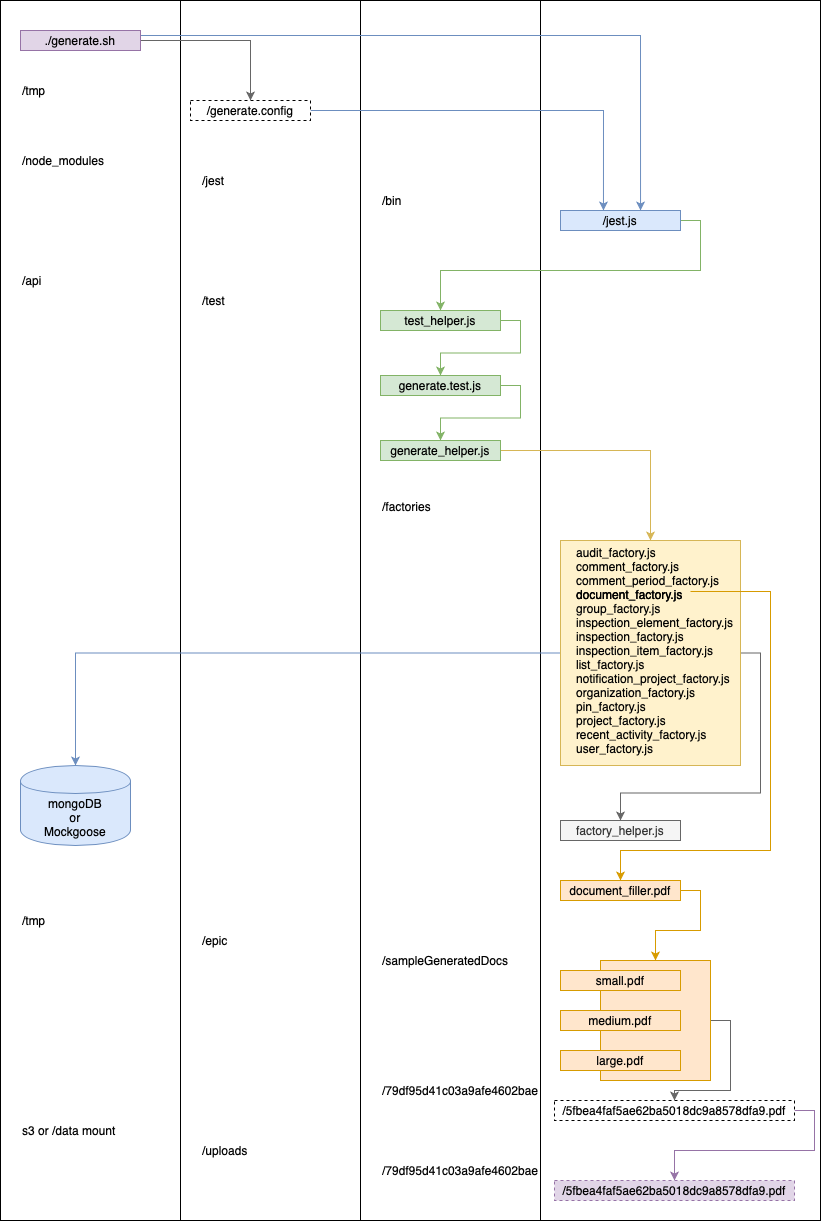

The diagram above was exported from draw.io. Its source (the exported page's mxGraphModel, read from the mxfile embedded in the PNG):
<mxGraphModel dx="1032" dy="713" grid="1" gridSize="10" guides="1" tooltips="1" connect="1" arrows="1" fold="1" page="1" pageScale="1" pageWidth="850" pageHeight="1100" math="0" shadow="0">
  <root>
    <mxCell id="0" />
    <mxCell id="1" parent="0" />
    <mxCell id="0GsQGA2Sv4LBzcyOKUVD-10" value="" style="rounded=0;whiteSpace=wrap;html=1;align=left;" vertex="1" parent="1">
      <mxGeometry x="30" y="60" width="720" height="690" as="geometry" />
    </mxCell>
    <mxCell id="0GsQGA2Sv4LBzcyOKUVD-12" value="" style="rounded=0;whiteSpace=wrap;html=1;align=left;" vertex="1" parent="1">
      <mxGeometry x="30" y="60" width="180" height="1220" as="geometry" />
    </mxCell>
    <mxCell id="0GsQGA2Sv4LBzcyOKUVD-13" value="" style="rounded=0;whiteSpace=wrap;html=1;align=left;" vertex="1" parent="1">
      <mxGeometry x="210" y="60" width="180" height="1220" as="geometry" />
    </mxCell>
    <mxCell id="0GsQGA2Sv4LBzcyOKUVD-14" value="" style="rounded=0;whiteSpace=wrap;html=1;align=left;" vertex="1" parent="1">
      <mxGeometry x="390" y="60" width="180" height="1220" as="geometry" />
    </mxCell>
    <mxCell id="0GsQGA2Sv4LBzcyOKUVD-15" value="" style="rounded=0;whiteSpace=wrap;html=1;align=left;" vertex="1" parent="1">
      <mxGeometry x="570" y="60" width="280" height="1220" as="geometry" />
    </mxCell>
    <mxCell id="0GsQGA2Sv4LBzcyOKUVD-30" style="edgeStyle=orthogonalEdgeStyle;rounded=0;orthogonalLoop=1;jettySize=auto;html=1;exitX=1;exitY=0.25;exitDx=0;exitDy=0;entryX=0.667;entryY=0;entryDx=0;entryDy=0;fillColor=#dae8fc;strokeColor=#6c8ebf;entryPerimeter=0;" edge="1" parent="1" source="0GsQGA2Sv4LBzcyOKUVD-1" target="0GsQGA2Sv4LBzcyOKUVD-17">
      <mxGeometry relative="1" as="geometry">
        <Array as="points">
          <mxPoint x="670" y="95" />
        </Array>
      </mxGeometry>
    </mxCell>
    <mxCell id="0GsQGA2Sv4LBzcyOKUVD-48" style="edgeStyle=orthogonalEdgeStyle;rounded=0;orthogonalLoop=1;jettySize=auto;html=1;exitX=1;exitY=0.5;exitDx=0;exitDy=0;entryX=0.5;entryY=0;entryDx=0;entryDy=0;fillColor=#f5f5f5;strokeColor=#666666;" edge="1" parent="1" source="0GsQGA2Sv4LBzcyOKUVD-1" target="0GsQGA2Sv4LBzcyOKUVD-47">
      <mxGeometry relative="1" as="geometry" />
    </mxCell>
    <mxCell id="0GsQGA2Sv4LBzcyOKUVD-1" value="./generate.sh" style="rounded=0;whiteSpace=wrap;html=1;fillColor=#e1d5e7;strokeColor=#9673a6;" vertex="1" parent="1">
      <mxGeometry x="50" y="90" width="120" height="20" as="geometry" />
    </mxCell>
    <mxCell id="0GsQGA2Sv4LBzcyOKUVD-4" value="/test" style="text;html=1;strokeColor=none;fillColor=none;align=left;verticalAlign=middle;whiteSpace=wrap;rounded=0;" vertex="1" parent="1">
      <mxGeometry x="230" y="350" width="30" height="20" as="geometry" />
    </mxCell>
    <mxCell id="0GsQGA2Sv4LBzcyOKUVD-5" value="/factories" style="text;html=1;strokeColor=none;fillColor=none;align=left;verticalAlign=middle;whiteSpace=wrap;rounded=0;" vertex="1" parent="1">
      <mxGeometry x="410" y="556" width="30" height="20" as="geometry" />
    </mxCell>
    <mxCell id="0GsQGA2Sv4LBzcyOKUVD-33" style="edgeStyle=orthogonalEdgeStyle;rounded=0;orthogonalLoop=1;jettySize=auto;html=1;exitX=1;exitY=0.5;exitDx=0;exitDy=0;entryX=0.5;entryY=0;entryDx=0;entryDy=0;fillColor=#d5e8d4;strokeColor=#82b366;" edge="1" parent="1" source="0GsQGA2Sv4LBzcyOKUVD-6" target="0GsQGA2Sv4LBzcyOKUVD-20">
      <mxGeometry relative="1" as="geometry" />
    </mxCell>
    <mxCell id="0GsQGA2Sv4LBzcyOKUVD-6" value="generate.test.js" style="rounded=0;whiteSpace=wrap;html=1;fillColor=#d5e8d4;strokeColor=#82b366;" vertex="1" parent="1">
      <mxGeometry x="410" y="435" width="120" height="20" as="geometry" />
    </mxCell>
    <mxCell id="0GsQGA2Sv4LBzcyOKUVD-7" value="/node_modules" style="text;html=1;strokeColor=none;fillColor=none;align=left;verticalAlign=middle;whiteSpace=wrap;rounded=0;" vertex="1" parent="1">
      <mxGeometry x="50" y="210" width="100" height="20" as="geometry" />
    </mxCell>
    <mxCell id="0GsQGA2Sv4LBzcyOKUVD-8" value="/jest" style="text;html=1;strokeColor=none;fillColor=none;align=left;verticalAlign=middle;whiteSpace=wrap;rounded=0;" vertex="1" parent="1">
      <mxGeometry x="230" y="230" width="30" height="20" as="geometry" />
    </mxCell>
    <mxCell id="0GsQGA2Sv4LBzcyOKUVD-16" value="/bin" style="text;html=1;strokeColor=none;fillColor=none;align=left;verticalAlign=middle;whiteSpace=wrap;rounded=0;" vertex="1" parent="1">
      <mxGeometry x="410" y="250" width="30" height="20" as="geometry" />
    </mxCell>
    <mxCell id="0GsQGA2Sv4LBzcyOKUVD-31" style="edgeStyle=orthogonalEdgeStyle;rounded=0;orthogonalLoop=1;jettySize=auto;html=1;exitX=1;exitY=0.5;exitDx=0;exitDy=0;fillColor=#d5e8d4;strokeColor=#82b366;" edge="1" parent="1" source="0GsQGA2Sv4LBzcyOKUVD-17" target="0GsQGA2Sv4LBzcyOKUVD-19">
      <mxGeometry relative="1" as="geometry" />
    </mxCell>
    <mxCell id="0GsQGA2Sv4LBzcyOKUVD-17" value="/jest.js" style="rounded=0;whiteSpace=wrap;html=1;fillColor=#dae8fc;strokeColor=#6c8ebf;" vertex="1" parent="1">
      <mxGeometry x="590" y="270" width="120" height="20" as="geometry" />
    </mxCell>
    <mxCell id="0GsQGA2Sv4LBzcyOKUVD-18" value="/api" style="text;html=1;strokeColor=none;fillColor=none;align=left;verticalAlign=middle;whiteSpace=wrap;rounded=0;" vertex="1" parent="1">
      <mxGeometry x="50" y="330" width="30" height="20" as="geometry" />
    </mxCell>
    <mxCell id="0GsQGA2Sv4LBzcyOKUVD-32" style="edgeStyle=orthogonalEdgeStyle;rounded=0;orthogonalLoop=1;jettySize=auto;html=1;exitX=1;exitY=0.5;exitDx=0;exitDy=0;entryX=0.5;entryY=0;entryDx=0;entryDy=0;fillColor=#d5e8d4;strokeColor=#82b366;" edge="1" parent="1" source="0GsQGA2Sv4LBzcyOKUVD-19" target="0GsQGA2Sv4LBzcyOKUVD-6">
      <mxGeometry relative="1" as="geometry" />
    </mxCell>
    <mxCell id="0GsQGA2Sv4LBzcyOKUVD-19" value="test_helper.js" style="rounded=0;whiteSpace=wrap;html=1;fillColor=#d5e8d4;strokeColor=#82b366;" vertex="1" parent="1">
      <mxGeometry x="410" y="370" width="120" height="20" as="geometry" />
    </mxCell>
    <mxCell id="0GsQGA2Sv4LBzcyOKUVD-41" style="edgeStyle=orthogonalEdgeStyle;rounded=0;orthogonalLoop=1;jettySize=auto;html=1;exitX=1;exitY=0.5;exitDx=0;exitDy=0;fillColor=#fff2cc;strokeColor=#d6b656;entryX=0.5;entryY=0;entryDx=0;entryDy=0;" edge="1" parent="1" source="0GsQGA2Sv4LBzcyOKUVD-20" target="0GsQGA2Sv4LBzcyOKUVD-28">
      <mxGeometry relative="1" as="geometry">
        <mxPoint x="682" y="590" as="targetPoint" />
      </mxGeometry>
    </mxCell>
    <mxCell id="0GsQGA2Sv4LBzcyOKUVD-20" value="generate_helper.js" style="rounded=0;whiteSpace=wrap;html=1;fillColor=#d5e8d4;strokeColor=#82b366;" vertex="1" parent="1">
      <mxGeometry x="410" y="500" width="120" height="20" as="geometry" />
    </mxCell>
    <mxCell id="0GsQGA2Sv4LBzcyOKUVD-23" value="factory_helper.js" style="rounded=0;whiteSpace=wrap;html=1;fillColor=#f5f5f5;strokeColor=#666666;fontColor=#333333;" vertex="1" parent="1">
      <mxGeometry x="590" y="880" width="120" height="20" as="geometry" />
    </mxCell>
    <mxCell id="0GsQGA2Sv4LBzcyOKUVD-69" style="edgeStyle=orthogonalEdgeStyle;rounded=0;orthogonalLoop=1;jettySize=auto;html=1;exitX=1;exitY=0.5;exitDx=0;exitDy=0;entryX=0.5;entryY=0;entryDx=0;entryDy=0;fillColor=#ffe6cc;strokeColor=#d79b00;" edge="1" parent="1" source="0GsQGA2Sv4LBzcyOKUVD-27" target="0GsQGA2Sv4LBzcyOKUVD-64">
      <mxGeometry relative="1" as="geometry" />
    </mxCell>
    <mxCell id="0GsQGA2Sv4LBzcyOKUVD-27" value="document_filler.pdf" style="rounded=0;whiteSpace=wrap;html=1;fillColor=#ffe6cc;strokeColor=#d79b00;" vertex="1" parent="1">
      <mxGeometry x="590" y="940" width="120" height="20" as="geometry" />
    </mxCell>
    <mxCell id="0GsQGA2Sv4LBzcyOKUVD-43" style="edgeStyle=orthogonalEdgeStyle;rounded=0;orthogonalLoop=1;jettySize=auto;html=1;exitX=1;exitY=0.5;exitDx=0;exitDy=0;entryX=0.5;entryY=0;entryDx=0;entryDy=0;fillColor=#f5f5f5;strokeColor=#666666;" edge="1" parent="1" source="0GsQGA2Sv4LBzcyOKUVD-28" target="0GsQGA2Sv4LBzcyOKUVD-23">
      <mxGeometry relative="1" as="geometry" />
    </mxCell>
    <mxCell id="0GsQGA2Sv4LBzcyOKUVD-71" style="edgeStyle=orthogonalEdgeStyle;rounded=0;orthogonalLoop=1;jettySize=auto;html=1;exitX=0;exitY=0.5;exitDx=0;exitDy=0;entryX=0.5;entryY=0;entryDx=0;entryDy=0;fillColor=#dae8fc;strokeColor=#6c8ebf;" edge="1" parent="1" source="0GsQGA2Sv4LBzcyOKUVD-28" target="0GsQGA2Sv4LBzcyOKUVD-70">
      <mxGeometry relative="1" as="geometry" />
    </mxCell>
    <mxCell id="0GsQGA2Sv4LBzcyOKUVD-28" value="" style="rounded=0;whiteSpace=wrap;html=1;align=left;fillColor=#fff2cc;strokeColor=#d6b656;" vertex="1" parent="1">
      <mxGeometry x="590" y="600" width="180" height="225" as="geometry" />
    </mxCell>
    <mxCell id="0GsQGA2Sv4LBzcyOKUVD-24" value="&lt;blockquote style=&quot;margin: 0 0 0 40px ; border: none ; padding: 0px&quot;&gt;&lt;/blockquote&gt;audit_factory.js&lt;br&gt;&lt;blockquote style=&quot;margin: 0 0 0 40px ; border: none ; padding: 0px&quot;&gt;&lt;/blockquote&gt;comment_factory.js&lt;br&gt;&lt;blockquote style=&quot;margin: 0 0 0 40px ; border: none ; padding: 0px&quot;&gt;&lt;/blockquote&gt;comment_period_factory.js&lt;br&gt;&lt;blockquote style=&quot;margin: 0 0 0 40px ; border: none ; padding: 0px&quot;&gt;&lt;/blockquote&gt;document_factory.js&lt;br&gt;&lt;blockquote style=&quot;margin: 0 0 0 40px ; border: none ; padding: 0px&quot;&gt;&lt;/blockquote&gt;group_factory.js&lt;br&gt;&lt;blockquote style=&quot;margin: 0 0 0 40px ; border: none ; padding: 0px&quot;&gt;&lt;/blockquote&gt;inspection_element_factory.js&lt;br&gt;inspection_factory.js&lt;br&gt;inspection_item_factory.js&lt;br&gt;list_factory.js&lt;br&gt;notification_project_factory.js&lt;br&gt;organization_factory.js&lt;br&gt;pin_factory.js&lt;br&gt;project_factory.js&lt;br&gt;recent_activity_factory.js&lt;br&gt;user_factory.js" style="rounded=0;whiteSpace=wrap;html=1;align=left;verticalAlign=top;strokeColor=none;fillColor=none;" vertex="1" parent="1">
      <mxGeometry x="604" y="599" width="155" height="216" as="geometry" />
    </mxCell>
    <mxCell id="0GsQGA2Sv4LBzcyOKUVD-40" style="edgeStyle=orthogonalEdgeStyle;rounded=0;orthogonalLoop=1;jettySize=auto;html=1;exitX=1;exitY=0.5;exitDx=0;exitDy=0;entryX=0.5;entryY=0;entryDx=0;entryDy=0;fillColor=#ffe6cc;strokeColor=#d79b00;" edge="1" parent="1" source="0GsQGA2Sv4LBzcyOKUVD-38" target="0GsQGA2Sv4LBzcyOKUVD-27">
      <mxGeometry relative="1" as="geometry">
        <Array as="points">
          <mxPoint x="800" y="651" />
          <mxPoint x="800" y="910" />
          <mxPoint x="650" y="910" />
        </Array>
      </mxGeometry>
    </mxCell>
    <mxCell id="0GsQGA2Sv4LBzcyOKUVD-38" value="&lt;blockquote style=&quot;margin: 0 0 0 40px ; border: none ; padding: 0px&quot;&gt;&lt;/blockquote&gt;document_factory.js&lt;br&gt;&lt;blockquote style=&quot;margin: 0 0 0 40px ; border: none ; padding: 0px&quot;&gt;&lt;/blockquote&gt;" style="rounded=0;whiteSpace=wrap;html=1;align=left;verticalAlign=top;strokeColor=none;fillColor=none;" vertex="1" parent="1">
      <mxGeometry x="604" y="641" width="116" height="20" as="geometry" />
    </mxCell>
    <mxCell id="0GsQGA2Sv4LBzcyOKUVD-46" value="/tmp" style="text;html=1;strokeColor=none;fillColor=none;align=left;verticalAlign=middle;whiteSpace=wrap;rounded=0;" vertex="1" parent="1">
      <mxGeometry x="50" y="140" width="100" height="20" as="geometry" />
    </mxCell>
    <mxCell id="0GsQGA2Sv4LBzcyOKUVD-49" style="edgeStyle=orthogonalEdgeStyle;rounded=0;orthogonalLoop=1;jettySize=auto;html=1;exitX=1;exitY=0.5;exitDx=0;exitDy=0;entryX=0.358;entryY=0;entryDx=0;entryDy=0;entryPerimeter=0;fillColor=#dae8fc;strokeColor=#6c8ebf;" edge="1" parent="1" source="0GsQGA2Sv4LBzcyOKUVD-47" target="0GsQGA2Sv4LBzcyOKUVD-17">
      <mxGeometry relative="1" as="geometry" />
    </mxCell>
    <mxCell id="0GsQGA2Sv4LBzcyOKUVD-47" value="/generate.config" style="rounded=0;whiteSpace=wrap;html=1;dashed=1;" vertex="1" parent="1">
      <mxGeometry x="220" y="160" width="120" height="20" as="geometry" />
    </mxCell>
    <mxCell id="0GsQGA2Sv4LBzcyOKUVD-51" value="/tmp" style="text;html=1;strokeColor=none;fillColor=none;align=left;verticalAlign=middle;whiteSpace=wrap;rounded=0;" vertex="1" parent="1">
      <mxGeometry x="50" y="970" width="100" height="20" as="geometry" />
    </mxCell>
    <mxCell id="0GsQGA2Sv4LBzcyOKUVD-52" value="/epic" style="text;html=1;strokeColor=none;fillColor=none;align=left;verticalAlign=middle;whiteSpace=wrap;rounded=0;" vertex="1" parent="1">
      <mxGeometry x="230" y="990" width="100" height="20" as="geometry" />
    </mxCell>
    <mxCell id="0GsQGA2Sv4LBzcyOKUVD-53" value="/sampleGeneratedDocs" style="text;html=1;strokeColor=none;fillColor=none;align=left;verticalAlign=middle;whiteSpace=wrap;rounded=0;" vertex="1" parent="1">
      <mxGeometry x="410" y="1010" width="100" height="20" as="geometry" />
    </mxCell>
    <mxCell id="0GsQGA2Sv4LBzcyOKUVD-58" value="/79df95d41c03a9afe4602bae" style="text;html=1;strokeColor=none;fillColor=none;align=left;verticalAlign=middle;whiteSpace=wrap;rounded=0;" vertex="1" parent="1">
      <mxGeometry x="410" y="1140" width="100" height="20" as="geometry" />
    </mxCell>
    <mxCell id="0GsQGA2Sv4LBzcyOKUVD-67" style="edgeStyle=orthogonalEdgeStyle;rounded=0;orthogonalLoop=1;jettySize=auto;html=1;exitX=1;exitY=0.5;exitDx=0;exitDy=0;fillColor=#e1d5e7;strokeColor=#9673a6;" edge="1" parent="1" source="0GsQGA2Sv4LBzcyOKUVD-59" target="0GsQGA2Sv4LBzcyOKUVD-63">
      <mxGeometry relative="1" as="geometry" />
    </mxCell>
    <mxCell id="0GsQGA2Sv4LBzcyOKUVD-59" value="/5fbea4faf5ae62ba5018dc9a8578dfa9.pdf" style="rounded=0;whiteSpace=wrap;html=1;dashed=1;" vertex="1" parent="1">
      <mxGeometry x="584" y="1160" width="240" height="20" as="geometry" />
    </mxCell>
    <mxCell id="0GsQGA2Sv4LBzcyOKUVD-60" value="s3 or /data mount" style="text;html=1;strokeColor=none;fillColor=none;align=left;verticalAlign=middle;whiteSpace=wrap;rounded=0;" vertex="1" parent="1">
      <mxGeometry x="50" y="1180" width="100" height="20" as="geometry" />
    </mxCell>
    <mxCell id="0GsQGA2Sv4LBzcyOKUVD-61" value="/uploads" style="text;html=1;strokeColor=none;fillColor=none;align=left;verticalAlign=middle;whiteSpace=wrap;rounded=0;" vertex="1" parent="1">
      <mxGeometry x="230" y="1200" width="100" height="20" as="geometry" />
    </mxCell>
    <mxCell id="0GsQGA2Sv4LBzcyOKUVD-62" value="/79df95d41c03a9afe4602bae" style="text;html=1;strokeColor=none;fillColor=none;align=left;verticalAlign=middle;whiteSpace=wrap;rounded=0;" vertex="1" parent="1">
      <mxGeometry x="410" y="1220" width="100" height="20" as="geometry" />
    </mxCell>
    <mxCell id="0GsQGA2Sv4LBzcyOKUVD-63" value="/5fbea4faf5ae62ba5018dc9a8578dfa9.pdf" style="rounded=0;whiteSpace=wrap;html=1;dashed=1;fillColor=#e1d5e7;strokeColor=#9673a6;" vertex="1" parent="1">
      <mxGeometry x="584" y="1240" width="240" height="20" as="geometry" />
    </mxCell>
    <mxCell id="0GsQGA2Sv4LBzcyOKUVD-65" style="edgeStyle=orthogonalEdgeStyle;rounded=0;orthogonalLoop=1;jettySize=auto;html=1;exitX=1;exitY=0.5;exitDx=0;exitDy=0;entryX=0.5;entryY=0;entryDx=0;entryDy=0;fillColor=#f5f5f5;strokeColor=#666666;" edge="1" parent="1" source="0GsQGA2Sv4LBzcyOKUVD-64" target="0GsQGA2Sv4LBzcyOKUVD-59">
      <mxGeometry relative="1" as="geometry">
        <Array as="points">
          <mxPoint x="760" y="1080" />
          <mxPoint x="760" y="1150" />
          <mxPoint x="704" y="1150" />
        </Array>
      </mxGeometry>
    </mxCell>
    <mxCell id="0GsQGA2Sv4LBzcyOKUVD-64" value="" style="rounded=0;whiteSpace=wrap;html=1;fillColor=#ffe6cc;align=left;strokeColor=#d79b00;" vertex="1" parent="1">
      <mxGeometry x="630" y="1020" width="110" height="120" as="geometry" />
    </mxCell>
    <mxCell id="0GsQGA2Sv4LBzcyOKUVD-55" value="small.pdf" style="rounded=0;whiteSpace=wrap;html=1;fillColor=#ffe6cc;strokeColor=#d79b00;" vertex="1" parent="1">
      <mxGeometry x="590" y="1030" width="120" height="20" as="geometry" />
    </mxCell>
    <mxCell id="0GsQGA2Sv4LBzcyOKUVD-56" value="medium.pdf" style="rounded=0;whiteSpace=wrap;html=1;fillColor=#ffe6cc;strokeColor=#d79b00;" vertex="1" parent="1">
      <mxGeometry x="590" y="1070" width="120" height="20" as="geometry" />
    </mxCell>
    <mxCell id="0GsQGA2Sv4LBzcyOKUVD-57" value="large.pdf" style="rounded=0;whiteSpace=wrap;html=1;fillColor=#ffe6cc;strokeColor=#d79b00;" vertex="1" parent="1">
      <mxGeometry x="590" y="1110" width="120" height="20" as="geometry" />
    </mxCell>
    <mxCell id="0GsQGA2Sv4LBzcyOKUVD-70" value="mongoDB&lt;br&gt;or&lt;br&gt;Mockgoose" style="shape=cylinder;whiteSpace=wrap;html=1;boundedLbl=1;backgroundOutline=1;fillColor=#dae8fc;align=center;strokeColor=#6c8ebf;" vertex="1" parent="1">
      <mxGeometry x="50" y="825" width="110" height="80" as="geometry" />
    </mxCell>
  </root>
</mxGraphModel>